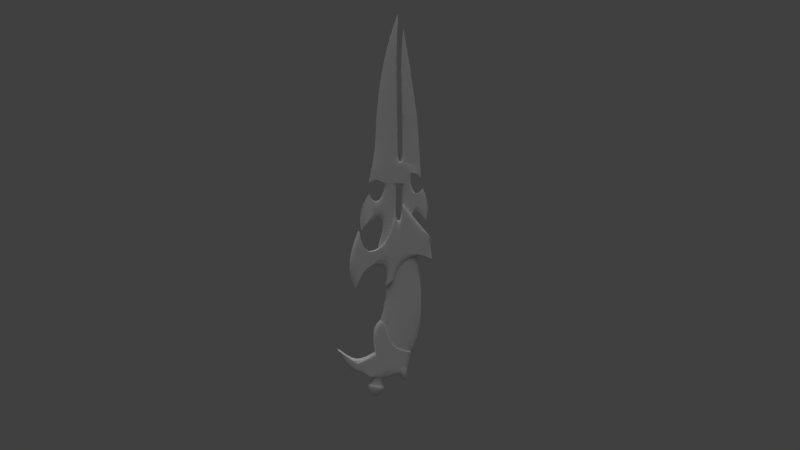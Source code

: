 # Source: WOLFBITE.blend  (saved by Blender 2.65.0; exported with 4.5.12 LTS)
import bpy
from mathutils import Matrix  # noqa: F401  (used for matrix-valued properties, if any)

bpy.ops.wm.read_factory_settings(use_empty=True)
scene = bpy.context.scene
scene.name = 'Scene'

# ---- collections
col_collection_1 = bpy.data.collections.new('Collection 1'); scene.collection.children.link(col_collection_1)

# ---- materials (node trees are filled in below, after node groups)
mat_material = bpy.data.materials.new('Material')
mat_material.alpha_threshold = 0.0
mat_material.use_transparent_shadow = False
mat_material.roughness = 0.5
mat_material.line_color = (0.0, 0.0, 0.0, 1.0)

# ---- material node trees

# ---- world
world_world = bpy.data.worlds.new('World'); scene.world = world_world
world_world.color = (0.05088, 0.05088, 0.05088)
world_world.use_sun_shadow = False
world_world.sun_shadow_jitter_overblur = 0.0
world_world.cycles.sampling_method = 'MANUAL'
world_world.cycles.sample_map_resolution = 256

# ---- cameras
cam_camera_001 = bpy.data.cameras.new('Camera.001')
cam_camera_001.clip_end = 100.0
cam_camera_001.lens = 35.0
cam_camera_001.sensor_width = 32.0
cam_camera_001.sensor_height = 18.0
cam_camera_001.dof.focus_distance = 0.0
cam_camera_001.dof.aperture_fstop = 128.0

# ---- lights
light_point = bpy.data.lights.new('Point', 'SUN')
light_point.transmission_factor = 0.0
light_point.angle = 1.571
light_point.energy = 1.0
light_point.shadow_buffer_clip_start = 0.5
light_point.shadow_soft_size = 1.0
light_point.shadow_cascade_max_distance = 1000.0
light_point.cycles.use_multiple_importance_sampling = False

# ---- meshes
me_cube_004 = bpy.data.meshes.new('Cube.004')
me_cube_004.from_pydata([(-1.514, 0.0, 0.4796), (-0.9501, 0.0, 0.8031), (0.3765, 0.0, 0.6158), (-1.698, 0.0, 0.1971), (0.3765, -12.09, 0.6158), (-1.227, -12.09, 0.08028), (-1.514, -12.09, 0.4796), (-1.227, 0.0, 0.08028), (-1.698, -12.09, 0.1971), (-0.9176, -12.09, 0.1428), (-1.426, -12.09, 0.5302), (-0.9176, 0.0, 0.1428), (-1.426, 0.0, 0.5302), (-1.426, -12.09, 0.2467), (-0.684, -12.09, 0.4218), (-1.188, -12.09, 0.6667), (-0.684, 0.0, 0.4218), (-1.188, 0.0, 0.6667), (-0.6292, -12.09, 0.4821), (0.5795, -12.09, 0.4728), (-0.9501, -12.09, 0.8031), (0.5795, 0.0, 0.4728), (-2.544, 0.0, 0.6117), (-2.544, -12.09, 0.6117), (-3.624, -12.09, 0.4411), (-3.624, 0.0, 0.4411), (-3.109, 0.0, 0.6942), (-3.109, -12.09, 0.6942), (-1.778, -12.09, 0.7728), (-1.778, 0.0, 0.7728), (-1.227, -12.09, 0.08028), (-0.9176, -12.09, 0.1428), (-0.684, -12.09, 0.4218), (0.5795, -12.09, 0.4728), (0.5795, 0.0, 0.4728), (-1.227, 0.0, 0.08028), (0.155, -12.09, 0.9072), (0.155, 0.0, 0.9072), (-0.04033, 0.0, 0.7333), (-0.04033, -12.09, 0.7333), (-1.049, 0.0, 0.7995), (-1.049, -10.65, 0.7995), (-1.679, -10.65, 0.7764), (-1.679, 0.0, 0.7764), (-1.76, 0.0, 0.882), (-1.76, -10.65, 0.882), (-1.129, -10.65, 0.9051), (-1.129, 0.0, 0.9051), (-0.8982, -14.55, 0.9135), (-0.8982, 0.0, 0.9135), (-1.991, -14.55, 0.8735), (-1.991, 0.0, 0.8735), (-1.762, 0.0, 1.027), (-1.762, -9.984, 1.027), (-1.355, -9.984, 1.041), (-1.355, 0.0, 1.041), (-0.8246, -2.381e-07, -0.8718), (0.8468, -2.381e-07, -0.8718), (-0.8246, -2.381e-07, -0.1642), (1.216, -2.381e-07, -0.1642), (-0.8246, -10.83, -0.8718), (0.8468, -10.83, -0.8718), (-0.8246, -10.83, -0.1642), (1.216, -10.83, -0.1642), (-0.8246, -2.381e-07, -0.7215), (0.9105, -2.381e-07, -0.7215), (-0.8246, -10.83, -0.7215), (0.9105, -10.83, -0.7215), (-1.302, -10.83, 0.1364), (-1.302, -2.381e-07, 0.1364), (1.028, -10.83, 0.2329), (1.028, -2.381e-07, 0.2329), (0.4598, -2.381e-07, 0.6126), (0.4598, -10.83, 0.6126), (-1.554, -10.83, 0.252), (-1.554, -2.381e-07, 0.252), (-1.17, -2.381e-07, 0.5189), (-1.17, -10.83, 0.5189), (0.3139, -2.381e-07, -0.7619), (0.04549, -2.381e-07, -1.386), (1.585, -2.381e-07, -0.9705), (1.585, -12.92, -0.9705), (0.04549, -12.92, -1.386), (-0.02218, -12.92, -1.013), (-0.06096, -12.92, -0.8068), (1.751, -2.381e-07, -0.6857), (1.751, -12.92, -0.6857), (0.6682, -12.92, -0.7506), (0.991, -12.92, -0.7472), (0.4295, -12.92, -0.8555), (-0.05372, -12.92, -1.172), (-0.2792, -12.92, -1.169), (-0.3403, -12.92, -1.213), (-0.9429, -12.92, -0.883), (-1.531, -12.92, -0.7772), (-2.209, -12.92, -0.7772), (-2.451, -12.92, -1.055), (-2.647, -12.92, -0.2822), (-2.201, -12.92, -0.5636), (-1.441, -12.92, -0.6254), (-0.8114, -12.92, -0.5588), (-0.9335, -12.92, -0.3495), (-0.4071, -12.92, -0.4351), (-0.1818, -12.92, -0.5921), (0.7518, -12.92, -0.7511), (-0.05372, -2.381e-07, -1.172), (-0.2792, -2.381e-07, -1.169), (-0.3403, -2.381e-07, -1.213), (0.7518, -2.381e-07, -0.7511), (-0.1818, -2.381e-07, -0.5921), (-0.4071, -2.381e-07, -0.4351), (-0.9335, -2.381e-07, -0.3495), (-0.8114, -2.381e-07, -0.5588), (-1.441, -2.381e-07, -0.6254), (-2.201, -2.381e-07, -0.5636), (-2.647, -2.381e-07, -0.2822), (-2.451, -2.381e-07, -1.055), (-2.209, -2.381e-07, -0.7772), (-1.531, -2.381e-07, -0.7772), (-0.9429, -2.381e-07, -0.883), (-0.05372, -12.92, -1.172), (0.04549, -2.381e-07, -1.386), (0.04549, -12.92, -1.386), (-0.3403, -12.92, -1.213), (-0.3403, -2.381e-07, -1.213), (1.007, -12.92, -0.913), (0.04957, -2.381e-07, -1.255), (0.04957, -12.92, -1.255), (0.04957, -12.92, -1.255), (1.751, -2.381e-07, -0.6857), (1.751, -12.92, -0.6857), (1.751, -2.381e-07, -0.6857), (1.751, -12.92, -0.6857), (-2.451, -12.92, -1.055), (-1.531, -12.92, -0.7772), (-2.209, -12.92, -0.7772), (-2.451, -2.381e-07, -1.055), (-2.647, -12.92, -0.2822), (-1.441, -12.92, -0.6254), (-2.201, -12.92, -0.5636), (-2.647, -2.381e-07, -0.2822), (-3.162, -12.92, -0.623), (-1.486, -12.92, -0.7013), (-2.205, -12.92, -0.6704), (-3.162, -2.381e-07, -0.623), (-0.9335, -12.92, -0.3495), (-0.4071, -12.92, -0.4351), (-0.4071, -2.381e-07, -0.4351), (-0.9335, -2.381e-07, -0.3495), (0.3067, -5.287, -0.7823), (-1.06, -5.287, -0.7823), (0.5343, -5.287, -1.761), (-1.06, -5.287, -1.761), (0.5343, -5.287, -1.632), (-1.06, -5.287, -1.632), (1.228, -2.381e-07, -1.574), (0.6, -5.287, -1.574), (-0.9823, -5.287, -1.574), (1.374, -0.7321, -1.503), (-2.198, -0.822, -1.369), (0.7669, -4.419, -1.503), (-1.06, -5.287, -1.503), (-2.296, -0.822, -1.036), (0.3067, -5.287, -1.022), (-1.06, -5.287, -1.022), (1.525, -0.7321, -1.359), (-2.426, -0.822, -1.181), (0.3067, -5.287, -1.181), (-1.06, -5.287, -1.181), (-1.764, -0.822, -1.761), (-1.872, -0.4736, -1.632), (-1.84, -2.381e-07, -1.494), (-2.041, -5.287, -1.109), (-1.872, -5.287, -1.181), (1.116, -0.7679, -1.698), (1.001, -4.419, -1.503), (1.536, -0.7321, -1.279), (-0.1918, -0.6513, -3.772), (-0.1918, -5.287, -0.7823), (-0.1918, -5.287, -1.761), (-0.298, -5.287, -1.632), (-0.3132, -5.287, -1.574), (-0.3081, -5.287, -1.503), (-0.3334, -5.287, -1.022), (-0.3385, -5.287, -1.181), (-1.06, -0.822, -3.21), (0.391, -0.7321, -3.21), (-0.3055, -5.287, -3.21), (-1.466, -5.287, -0.7823), (-1.466, -5.287, -1.761), (-1.466, -5.287, -1.683), (-1.294, -5.287, -1.406), (-1.294, -5.287, -1.222), (-1.06, -5.287, -2.485), (0.9032, -0.7321, -2.485), (-0.2355, -5.287, -2.485), (-1.466, -0.822, -2.485), (-1.06, -5.287, -2.147), (1.006, -0.7321, -2.147), (-0.2282, -5.287, -2.147), (-1.466, -0.822, -2.147), (-1.669, -2.458, -1.761), (-1.669, -2.458, -1.659), (-1.512, -5.287, -1.402), (-1.601, -5.287, -1.202), (-1.06, -5.287, -1.852), (0.3067, -5.287, -1.852), (1.091, -0.7321, -1.852), (-0.2224, -5.287, -1.896), (-1.466, -5.287, -1.852), (-1.669, -0.822, -1.852), (0.05742, -5.287, -0.7823), (0.05742, -5.287, -1.761), (-0.003272, -5.287, -1.632), (0.04225, -5.287, -1.574), (0.03719, -5.287, -1.503), (0.03213, -5.287, -1.022), (0.03213, -5.287, -1.181), (-0.02125, -5.287, -3.21), (0.05742, -5.287, -2.485), (0.05742, -5.287, -2.147), (0.05742, -5.287, -1.898), (0.1144, -2.381e-07, -3.585), (0.7011, -0.7321, -2.847), (0.01565, -5.287, -2.847), (1.427, -0.7679, -1.172), (0.8595, -5.287, -1.33), (0.5639, -5.287, -1.25), (0.5639, -5.287, -1.024), (0.3067, -2.381e-07, -1.022), (0.5639, -2.381e-07, -1.024), (0.5639, -2.381e-07, -1.25), (0.8595, -2.381e-07, -1.33), (1.427, -2.381e-07, -1.172), (1.536, -2.381e-07, -1.279), (0.391, -2.381e-07, -3.21), (0.7011, -2.381e-07, -2.847), (0.05742, -2.381e-07, -2.485), (0.01565, -2.381e-07, -2.847), (-0.02125, -2.381e-07, -3.21), (0.9032, -2.381e-07, -2.485), (0.1144, -2.381e-07, -3.585), (-0.1918, -2.381e-07, -3.772), (-0.3055, -2.381e-07, -3.21), (0.05742, -2.381e-07, -2.147), (0.05742, -2.381e-07, -1.898), (-0.2224, -2.381e-07, -1.896), (-0.1918, -2.381e-07, -0.7823), (0.05742, -2.381e-07, -0.7823), (0.3067, -2.381e-07, -0.7823), (-1.06, -2.381e-07, -3.21), (-1.06, -2.381e-07, -1.022), (-1.466, -2.381e-07, -0.7823), (-2.041, -2.381e-07, -1.109), (-1.669, -2.381e-07, -1.186), (-1.764, -2.381e-07, -1.761), (-1.669, -2.381e-07, -1.852), (-1.466, -2.381e-07, -2.147), (-1.466, -2.381e-07, -2.485), (-0.2282, -2.381e-07, -2.147), (1.006, -2.381e-07, -2.147), (1.091, -2.381e-07, -1.852), (1.116, -2.381e-07, -1.697), (-1.294, -2.381e-07, -1.222), (-1.294, -2.381e-07, -1.406), (-1.669, -2.381e-07, -1.402), (-1.84, -2.381e-07, -1.494), (-1.466, -2.381e-07, -1.683), (-1.669, -2.381e-07, -1.659), (-1.872, -2.381e-07, -1.632), (-0.2355, -2.381e-07, -2.485), (-1.06, -2.381e-07, -1.181), (-1.06, -2.381e-07, -1.503), (-1.06, -2.381e-07, -1.632), (-1.06, -2.381e-07, -0.7823), (1.525, -2.381e-07, -1.359), (0.5343, -2.381e-07, -1.761), (-2.296, -2.381e-07, -1.036), (-2.198, -2.381e-07, -1.369), (-2.426, -2.381e-07, -1.181), (1.374, -2.381e-07, -1.503), (-0.9823, -2.381e-07, -1.574), (0.6, -2.381e-07, -1.574), (0.7669, -2.381e-07, -1.503), (1.228, -2.381e-07, -1.574), (0.5343, -2.381e-07, -1.632), (0.03719, -2.381e-07, -1.503), (0.03213, -2.381e-07, -1.181), (0.03213, -2.381e-07, -1.022), (0.04225, -2.381e-07, -1.574), (-0.003272, -2.381e-07, -1.632), (-0.3334, -2.381e-07, -1.022), (-0.298, -2.381e-07, -1.632), (-0.3081, -2.381e-07, -1.503), (-0.3385, -2.381e-07, -1.181), (-0.3132, -2.381e-07, -1.574), (-0.1918, -0.822, -3.772), (-0.1918, -2.381e-07, -3.772), (0.1144, -0.7321, -3.585), (0.1144, -2.381e-07, -3.585), (-1.84, -2.381e-07, -1.511), (-2.041, -3.862, -1.109), (-1.872, -5.287, -1.181), (-2.041, -2.381e-07, -1.109), (-1.84, -2.381e-07, -1.511), (-2.198, -0.822, -1.369), (-2.296, -2.381e-07, -1.036), (-2.426, -2.381e-07, -1.181), (-2.296, -2.381e-07, -1.036), (-2.198, -2.381e-07, -1.369), (-1.06, -5.287, -1.806), (0.4205, -5.287, -1.806), (1.103, -0.7321, -1.775), (-0.2071, -5.287, -1.829), (-1.466, -5.287, -1.806), (-1.669, -2.458, -1.806), (0.05742, -5.287, -1.83), (1.103, -2.381e-07, -1.775), (0.8846, -3.073, -1.77), (0.699, -3.073, -1.852), (0.8846, -2.381e-07, -1.77), (0.762, -3.073, -1.791), (-1.06, -5.287, -1.761), (0.5343, -5.287, -1.761), (1.116, -0.7321, -1.698), (-0.1918, -5.287, -1.761), (-1.466, -5.287, -1.761), (-1.669, -2.458, -1.761), (0.05742, -5.287, -1.761), (1.116, -2.381e-07, -1.697), (0.8846, -3.073, -1.77), (0.5343, -5.287, -1.632), (-1.06, -5.287, -1.632), (-1.872, -0.822, -1.632), (-0.298, -5.287, -1.632), (-1.466, -5.287, -1.683), (-1.669, -2.458, -1.659), (-0.003272, -5.287, -1.632), (-1.872, -2.381e-07, -1.632), (0.5343, -2.381e-07, -1.632), (0.8727, -4.419, -1.503), (1.041, -2.381e-07, -1.503), (1.228, -2.381e-07, -1.574), (1.228, -2.381e-07, -1.574), (1.427, -0.7321, -1.172), (1.427, -2.381e-07, -1.172)], [(280, 341)], [(0, 3, 8, 6), (7, 11, 9, 5), (12, 0, 6, 10), (10, 6, 8, 13), (11, 16, 14, 9), (17, 12, 10, 15), (15, 10, 13, 18), (16, 21, 19, 14), (1, 17, 15, 20), (20, 15, 18, 4), (0, 6, 23, 22), (24, 25, 26, 27), (27, 26, 29, 28), (22, 23, 24, 25), (23, 24, 27), (23, 27, 28), (15, 20, 28), (10, 23, 28, 15), (6, 10, 23), (5, 30, 35, 7), (30, 8, 3, 35), (4, 33, 34, 2), (33, 19, 21, 34), (9, 31, 30, 5), (31, 13, 8, 30), (14, 32, 31, 9), (32, 18, 13, 31), (19, 33, 32, 14), (33, 4, 18, 32), (4, 2, 37, 36), (36, 37, 38, 39), (1, 20, 39, 38), (4, 39, 20), (4, 36, 39), (20, 1, 40, 41), (28, 20, 41, 42), (29, 28, 42, 43), (43, 42, 45, 44), (42, 41, 46, 45), (41, 40, 47, 46), (46, 47, 49, 48), (45, 46, 48, 50), (44, 45, 50, 51), (51, 50, 53, 52), (50, 48, 54, 53), (48, 49, 55, 54), (54, 55, 52, 53), (60, 56, 57, 61), (64, 56, 60, 66), (66, 62, 58, 64), (63, 67, 65, 59), (67, 61, 57, 65), (62, 66, 67, 63), (66, 60, 61, 67), (62, 63, 70, 68), (68, 70, 73, 74), (75, 74, 77, 76), (72, 76, 77, 73), (73, 77, 74), (68, 74, 75), (68, 75, 69), (58, 68, 69), (58, 62, 68), (59, 71, 70, 63), (71, 72, 73, 70), (84, 89, 88, 87), (84, 100, 103), (99, 100, 84, 93), (84, 91, 93), (84, 90, 91), (84, 103, 104, 87), (91, 90, 105, 106), (91, 106, 107, 92), (104, 103, 109, 108), (102, 101, 111, 110), (100, 99, 113, 112), (99, 98, 114, 113), (98, 97, 115, 114), (96, 95, 117, 116), (95, 94, 118, 117), (94, 93, 119, 118), (86, 104, 108, 85), (87, 104, 88), (86, 88, 104), (90, 120, 84), (120, 89, 84), (79, 121, 122, 82), (121, 80, 81, 122), (92, 123, 91), (123, 93, 91), (93, 123, 124, 119), (123, 92, 107, 124), (82, 127, 126, 79), (127, 90, 105, 126), (89, 125, 88), (125, 81, 88), (120, 128, 125, 89), (128, 122, 81, 125), (90, 127, 128, 120), (127, 82, 122, 128), (85, 129, 130, 86), (86, 130, 88), (129, 131, 132, 130), (131, 80, 81, 132), (130, 132, 88), (132, 81, 88), (96, 133, 135, 95), (95, 135, 134, 94), (94, 134, 93), (133, 96, 116, 136), (137, 97, 98, 139), (139, 98, 99, 138), (138, 99, 93), (97, 137, 140, 115), (133, 141, 143, 135), (141, 137, 139, 143), (135, 143, 142, 134), (143, 139, 138, 142), (134, 142, 93), (142, 138, 93), (137, 141, 144, 140), (141, 133, 136, 144), (100, 145, 146, 103), (145, 101, 102, 146), (103, 146, 147, 109), (146, 102, 110, 147), (101, 145, 148, 111), (145, 100, 112, 148), (154, 180, 181, 157), (157, 181, 182, 161), (164, 183, 178, 150), (168, 184, 183, 164), (161, 182, 184, 168), (191, 161, 168, 192), (193, 185, 187, 195), (197, 193, 195, 199), (200, 196, 193, 197), (171, 203, 204, 173), (203, 191, 192, 204), (205, 197, 199, 208), (209, 200, 197, 205), (200, 209, 210), (213, 153, 156, 214), (214, 156, 160, 215), (183, 216, 211, 178), (149, 211, 216, 163), (217, 167, 163, 216), (215, 160, 167, 217), (185, 193, 196), (158, 226, 175), (165, 176, 226), (158, 165, 226), (163, 167, 227, 228), (150, 188, 164), (172, 173, 204), (160, 227, 167), (160, 226, 227), (163, 228, 230, 229), (228, 227, 231, 230), (227, 226, 232, 231), (226, 225, 233, 232), (186, 223, 236, 235), (224, 218, 239, 238), (223, 194, 240, 236), (187, 177, 242, 243), (218, 222, 241, 239), (220, 221, 245, 244), (219, 220, 244, 237), (221, 208, 246, 245), (178, 211, 248, 247), (211, 149, 249, 248), (164, 188, 252, 251), (172, 204, 254, 253), (210, 169, 255, 256), (200, 210, 256, 257), (185, 196, 258, 250), (208, 199, 259, 246), (207, 198, 260, 261), (204, 192, 263, 254), (191, 203, 265, 264), (203, 171, 266, 265), (202, 190, 267, 268), (170, 202, 268, 269), (196, 200, 257, 258), (199, 195, 270, 259), (198, 194, 240, 260), (195, 187, 243, 270), (192, 168, 271, 263), (161, 191, 264, 272), (190, 154, 273, 267), (188, 150, 274, 252), (150, 178, 247, 274), (176, 165, 275, 234), (168, 164, 251, 271), (159, 166, 279, 278), (166, 162, 277, 279), (165, 158, 280, 275), (149, 163, 229, 249), (157, 161, 272, 281), (160, 156, 282, 283), (154, 157, 281, 273), (156, 153, 285, 282), (198, 207, 221, 220), (215, 217, 287, 286), (217, 216, 288, 287), (214, 215, 286, 289), (213, 214, 289, 290), (216, 183, 291, 288), (180, 213, 290, 292), (184, 182, 293, 294), (183, 184, 294, 291), (182, 181, 295, 293), (181, 180, 292, 295), (185, 296, 187), (296, 177, 187), (177, 296, 297, 242), (296, 185, 250, 297), (186, 298, 218), (298, 222, 218), (222, 298, 299, 241), (298, 186, 235, 299), (302, 173, 172, 301), (300, 171, 173, 302), (301, 172, 253, 303), (171, 300, 304, 266), (166, 307, 306, 162), (307, 302, 301, 306), (159, 305, 307, 166), (305, 300, 302, 307), (162, 306, 308, 277), (306, 301, 303, 308), (300, 305, 309, 304), (305, 159, 278, 309), (310, 205, 208, 313), (314, 209, 205, 310), (209, 314, 315, 210), (221, 316, 313, 208), (206, 311, 316, 221), (210, 315, 169), (312, 207, 261, 317), (151, 318, 320, 276), (318, 174, 262, 320), (207, 319, 221), (319, 206, 221), (206, 319, 321, 311), (319, 207, 312, 321), (152, 322, 325, 179), (322, 310, 313, 325), (189, 326, 322, 152), (326, 314, 310, 322), (314, 326, 327, 315), (326, 189, 201, 327), (316, 328, 325, 313), (328, 212, 179, 325), (311, 323, 328, 316), (323, 151, 212, 328), (315, 327, 169), (327, 201, 169), (174, 324, 329, 262), (324, 312, 317, 329), (321, 330, 323, 311), (330, 318, 151, 323), (312, 324, 330, 321), (324, 174, 318, 330), (179, 334, 332, 152), (334, 180, 154, 332), (152, 332, 335, 189), (332, 154, 190, 335), (201, 336, 333, 169), (336, 202, 170, 333), (189, 335, 336, 201), (335, 190, 202, 336), (212, 337, 334, 179), (337, 213, 180, 334), (151, 331, 337, 212), (331, 153, 213, 337), (169, 333, 338, 255), (333, 170, 269, 338), (153, 331, 339, 285), (331, 151, 276, 339), (160, 340, 226), (340, 175, 226), (155, 175, 341, 284), (160, 283, 341, 175), (155, 342, 175), (342, 158, 175), (158, 342, 343, 280), (342, 155, 284, 343), (176, 344, 226), (344, 225, 226), (225, 344, 345, 233), (344, 176, 234, 345), (194, 198, 220, 219), (186, 218, 219, 194), (219, 237, 238, 224)])
me_cube_004.polygons.foreach_set('use_smooth', [0, 0, 0, 0, 0, 0, 0, 0, 0, 0, 0, 0, 0, 0, 0, 0, 0, 0, 0, 0, 0, 0, 0, 0, 0, 0, 0, 0, 0, 0, 0, 0, 0, 0, 0, 0, 0, 0, 0, 0, 0, 0, 0, 0, 0, 0, 0, 0, 0, 0, 0, 0, 0, 0, 0, 0, 0, 0, 0, 0, 0, 0, 0, 0, 0, 0, 0, 0, 0, 0, 0, 0, 0, 0, 0, 0, 0, 0, 0, 0, 0, 0, 0, 0, 0, 0, 0, 0, 1, 1, 0, 0, 0, 0, 0, 0, 0, 0, 0, 0, 0, 0, 0, 0, 0, 0, 1, 1, 1, 0, 1, 1, 1, 0, 1, 1, 1, 1, 1, 1, 0, 0, 0, 0, 0, 0, 0, 0, 0, 0, 0, 0, 0, 0, 0, 0, 0, 0, 0, 0, 0, 0, 0, 0, 0, 0, 0, 0, 0, 0, 0, 0, 0, 0, 0, 0, 0, 0, 0, 0, 0, 0, 0, 0, 0, 0, 0, 0, 0, 0, 0, 0, 0, 0, 0, 0, 0, 0, 0, 0, 0, 0, 0, 0, 0, 0, 0, 0, 0, 0, 0, 0, 0, 0, 0, 0, 0, 0, 0, 0, 0, 0, 0, 0, 0, 0, 0, 0, 0, 0, 0, 0, 0, 0, 0, 0, 0, 0, 0, 0, 0, 0, 0, 0, 0, 0, 0, 0, 0, 0, 0, 0, 0, 0, 0, 0, 0, 0, 0, 0, 0, 0, 0, 0, 0, 0, 0, 0, 0, 0, 0, 0, 0, 0, 0, 0, 0, 0, 0, 0, 0, 0, 0, 0, 0, 0, 0, 0, 0, 0, 0, 0, 0, 0, 0, 0, 0, 0, 0, 0, 0, 0, 0, 0, 0, 0, 0, 0, 0, 0, 0, 0, 0, 0, 0])
_uv = me_cube_004.uv_layers.new(name='UVTex')
_uv.uv.foreach_set('vector', [0.5187, 0.1239, 0.512, 0.171, 0.512, 0.171, 0.5187, 0.1239, 0.5292, 0.1904, 0.5405, 0.18, 0.5405, 0.18, 0.5292, 0.1904, 0.5219, 0.1154, 0.5187, 0.1239, 0.5187, 0.1239, 0.5219, 0.1154, 0.5219, 0.1154, 0.5187, 0.1239, 0.512, 0.171, 0.5219, 0.1627, 0.5405, 0.18, 0.549, 0.1335, 0.549, 0.1335, 0.5405, 0.18, 0.5306, 0.09268, 0.5219, 0.1154, 0.5219, 0.1154, 0.5306, 0.09268, 0.5306, 0.09268, 0.5219, 0.1154, 0.5219, 0.1627, 0.551, 0.1235, 0.549, 0.1335, 0.5952, 0.125, 0.5952, 0.125, 0.549, 0.1335, 0.5393, 0.06993, 0.5306, 0.09268, 0.5306, 0.09268, 0.5393, 0.06993, 0.5393, 0.06993, 0.5306, 0.09268, 0.551, 0.1235, 0.5878, 0.1012, 0.5187, 0.1239, 0.5187, 0.1239, 0.4811, 0.1019, 0.4811, 0.1019, 0.4416, 0.1303, 0.4416, 0.1303, 0.4605, 0.08809, 0.4605, 0.08809, 0.4605, 0.08809, 0.4605, 0.08809, 0.5091, 0.07499, 0.5091, 0.07499, 0.4811, 0.1019, 0.4811, 0.1019, 0.4416, 0.1303, 0.4416, 0.1303, 0.4811, 0.1019, 0.4416, 0.1303, 0.4605, 0.08809, 0.4811, 0.1019, 0.4605, 0.08809, 0.5091, 0.07499, 0.5306, 0.09268, 0.5393, 0.06993, 0.5091, 0.07499, 0.5219, 0.1154, 0.4811, 0.1019, 0.5091, 0.07499, 0.5306, 0.09268, 0.5187, 0.1239, 0.5219, 0.1154, 0.4811, 0.1019, 0.5292, 0.1904, 0.5292, 0.1904, 0.5292, 0.1904, 0.5292, 0.1904, 0.5292, 0.1904, 0.512, 0.171, 0.512, 0.171, 0.5292, 0.1904, 0.5878, 0.1012, 0.5952, 0.125, 0.5952, 0.125, 0.5878, 0.1012, 0.5952, 0.125, 0.5952, 0.125, 0.5952, 0.125, 0.5952, 0.125, 0.5405, 0.18, 0.5405, 0.18, 0.5292, 0.1904, 0.5292, 0.1904, 0.5405, 0.18, 0.5219, 0.1627, 0.512, 0.171, 0.5292, 0.1904, 0.549, 0.1335, 0.549, 0.1335, 0.5405, 0.18, 0.5405, 0.18, 0.549, 0.1335, 0.551, 0.1235, 0.5219, 0.1627, 0.5405, 0.18, 0.5952, 0.125, 0.5952, 0.125, 0.549, 0.1335, 0.549, 0.1335, 0.5952, 0.125, 0.5878, 0.1012, 0.551, 0.1235, 0.549, 0.1335, 0.5878, 0.1012, 0.5878, 0.1012, 0.5797, 0.05258, 0.5797, 0.05258, 0.5797, 0.05258, 0.5797, 0.05258, 0.5725, 0.08158, 0.5725, 0.08158, 0.5393, 0.06993, 0.5393, 0.06993, 0.5725, 0.08158, 0.5725, 0.08158, 0.5878, 0.1012, 0.5725, 0.08158, 0.5393, 0.06993, 0.5878, 0.1012, 0.5797, 0.05258, 0.5725, 0.08158, 0.5393, 0.06993, 0.5393, 0.06993, 0.5357, 0.07053, 0.5357, 0.07053, 0.5091, 0.07499, 0.5393, 0.06993, 0.5357, 0.07053, 0.5127, 0.07439, 0.5091, 0.07499, 0.5091, 0.07499, 0.5127, 0.07439, 0.5127, 0.07439, 0.5127, 0.07439, 0.5127, 0.07439, 0.5097, 0.05679, 0.5097, 0.05679, 0.5127, 0.07439, 0.5357, 0.07053, 0.5328, 0.05294, 0.5097, 0.05679, 0.5357, 0.07053, 0.5357, 0.07053, 0.5328, 0.05294, 0.5328, 0.05294, 0.5328, 0.05294, 0.5328, 0.05294, 0.5412, 0.05153, 0.5412, 0.05153, 0.5097, 0.05679, 0.5328, 0.05294, 0.5412, 0.05153, 0.5013, 0.0582, 0.5097, 0.05679, 0.5097, 0.05679, 0.5013, 0.0582, 0.5013, 0.0582, 0.5013, 0.0582, 0.5013, 0.0582, 0.5096, 0.03269, 0.5096, 0.03269, 0.5013, 0.0582, 0.5412, 0.05153, 0.5245, 0.0302, 0.5096, 0.03269, 0.5412, 0.05153, 0.5412, 0.05153, 0.5245, 0.0302, 0.5245, 0.0302, 0.5245, 0.0302, 0.5245, 0.0302, 0.5096, 0.03269, 0.5096, 0.03269, 0.5439, 0.3492, 0.5439, 0.3492, 0.6049, 0.3492, 0.6049, 0.3492, 0.5439, 0.3241, 0.5439, 0.3492, 0.5439, 0.3492, 0.5439, 0.3241, 0.5439, 0.3241, 0.5439, 0.2312, 0.5439, 0.2312, 0.5439, 0.3241, 0.6184, 0.2312, 0.6073, 0.3241, 0.6073, 0.3241, 0.6184, 0.2312, 0.6073, 0.3241, 0.6049, 0.3492, 0.6049, 0.3492, 0.6073, 0.3241, 0.5439, 0.2312, 0.5439, 0.3241, 0.6073, 0.3241, 0.6184, 0.2312, 0.5439, 0.3241, 0.5439, 0.3492, 0.6049, 0.3492, 0.6073, 0.3241, 0.5439, 0.2312, 0.6184, 0.2312, 0.6115, 0.165, 0.5264, 0.1811, 0.5264, 0.1811, 0.6115, 0.165, 0.5908, 0.1017, 0.5173, 0.1618, 0.5173, 0.1618, 0.5173, 0.1618, 0.5313, 0.1173, 0.5313, 0.1173, 0.5908, 0.1017, 0.5313, 0.1173, 0.5313, 0.1173, 0.5908, 0.1017, 0.5908, 0.1017, 0.5313, 0.1173, 0.5173, 0.1618, 0.5264, 0.1811, 0.5173, 0.1618, 0.5173, 0.1618, 0.5264, 0.1811, 0.5173, 0.1618, 0.5264, 0.1811, 0.5439, 0.2312, 0.5264, 0.1811, 0.5264, 0.1811, 0.5439, 0.2312, 0.5439, 0.2312, 0.5264, 0.1811, 0.6184, 0.2312, 0.6115, 0.165, 0.6115, 0.165, 0.6184, 0.2312, 0.6115, 0.165, 0.5908, 0.1017, 0.5908, 0.1017, 0.6115, 0.165, 0.5718, 0.3383, 0.5897, 0.3465, 0.6102, 0.3284, 0.5984, 0.329, 0.5718, 0.3383, 0.5444, 0.297, 0.5674, 0.3025, 0.5214, 0.3081, 0.5444, 0.297, 0.5718, 0.3383, 0.5396, 0.351, 0.5718, 0.3383, 0.5638, 0.3988, 0.5396, 0.351, 0.5718, 0.3383, 0.572, 0.3992, 0.5638, 0.3988, 0.5718, 0.3383, 0.5674, 0.3025, 0.6015, 0.3291, 0.5984, 0.329, 0.5638, 0.3988, 0.572, 0.3992, 0.572, 0.3992, 0.5638, 0.3988, 0.5638, 0.3988, 0.5638, 0.3988, 0.5616, 0.4061, 0.5616, 0.4061, 0.6015, 0.3291, 0.5674, 0.3025, 0.5674, 0.3025, 0.6015, 0.3291, 0.5591, 0.2764, 0.5399, 0.2621, 0.5399, 0.2621, 0.5591, 0.2764, 0.5444, 0.297, 0.5214, 0.3081, 0.5214, 0.3081, 0.5444, 0.297, 0.5214, 0.3081, 0.4936, 0.2978, 0.4936, 0.2978, 0.5214, 0.3081, 0.4936, 0.2978, 0.4773, 0.2509, 0.4773, 0.2509, 0.4936, 0.2978, 0.4845, 0.3797, 0.4933, 0.3334, 0.4933, 0.3334, 0.4845, 0.3797, 0.4933, 0.3334, 0.5181, 0.3334, 0.5181, 0.3334, 0.4933, 0.3334, 0.5181, 0.3334, 0.5396, 0.351, 0.5396, 0.351, 0.5181, 0.3334, 0.638, 0.3182, 0.6015, 0.3291, 0.6015, 0.3291, 0.638, 0.3182, 0.5984, 0.329, 0.6015, 0.3291, 0.6102, 0.3284, 0.638, 0.3182, 0.6102, 0.3284, 0.6015, 0.3291, 0.572, 0.3992, 0.572, 0.3992, 0.5718, 0.3383, 0.572, 0.3992, 0.5897, 0.3465, 0.5718, 0.3383, 0.5757, 0.4349, 0.5757, 0.4349, 0.5757, 0.4349, 0.5757, 0.4349, 0.5757, 0.4349, 0.6319, 0.3656, 0.6319, 0.3656, 0.5757, 0.4349, 0.5616, 0.4061, 0.5616, 0.4061, 0.5638, 0.3988, 0.5616, 0.4061, 0.5396, 0.351, 0.5638, 0.3988, 0.5396, 0.351, 0.5616, 0.4061, 0.5616, 0.4061, 0.5396, 0.351, 0.5616, 0.4061, 0.5616, 0.4061, 0.5616, 0.4061, 0.5616, 0.4061, 0.5757, 0.4349, 0.5758, 0.4131, 0.5758, 0.4131, 0.5757, 0.4349, 0.5758, 0.4131, 0.572, 0.3992, 0.572, 0.3992, 0.5758, 0.4131, 0.5897, 0.3465, 0.6108, 0.356, 0.6102, 0.3284, 0.6108, 0.356, 0.6319, 0.3656, 0.6102, 0.3284, 0.572, 0.3992, 0.5758, 0.4131, 0.6108, 0.356, 0.5897, 0.3465, 0.5758, 0.4131, 0.5757, 0.4349, 0.6319, 0.3656, 0.6108, 0.356, 0.572, 0.3992, 0.5758, 0.4131, 0.5758, 0.4131, 0.572, 0.3992, 0.5758, 0.4131, 0.5757, 0.4349, 0.5757, 0.4349, 0.5758, 0.4131, 0.638, 0.3182, 0.638, 0.3182, 0.638, 0.3182, 0.638, 0.3182, 0.638, 0.3182, 0.638, 0.3182, 0.6102, 0.3284, 0.638, 0.3182, 0.638, 0.3182, 0.638, 0.3182, 0.638, 0.3182, 0.638, 0.3182, 0.6319, 0.3656, 0.6319, 0.3656, 0.638, 0.3182, 0.638, 0.3182, 0.638, 0.3182, 0.6102, 0.3284, 0.638, 0.3182, 0.6319, 0.3656, 0.6102, 0.3284, 0.4845, 0.3797, 0.4845, 0.3797, 0.4933, 0.3334, 0.4933, 0.3334, 0.4933, 0.3334, 0.4933, 0.3334, 0.5181, 0.3334, 0.5181, 0.3334, 0.5181, 0.3334, 0.5181, 0.3334, 0.5396, 0.351, 0.4845, 0.3797, 0.4845, 0.3797, 0.4845, 0.3797, 0.4845, 0.3797, 0.4773, 0.2509, 0.4773, 0.2509, 0.4936, 0.2978, 0.4936, 0.2978, 0.4936, 0.2978, 0.4936, 0.2978, 0.5214, 0.3081, 0.5214, 0.3081, 0.5214, 0.3081, 0.5214, 0.3081, 0.5396, 0.351, 0.4773, 0.2509, 0.4773, 0.2509, 0.4773, 0.2509, 0.4773, 0.2509, 0.4845, 0.3797, 0.4585, 0.3077, 0.4935, 0.3156, 0.4933, 0.3334, 0.4585, 0.3077, 0.4773, 0.2509, 0.4936, 0.2978, 0.4935, 0.3156, 0.4933, 0.3334, 0.4935, 0.3156, 0.5197, 0.3208, 0.5181, 0.3334, 0.4935, 0.3156, 0.4936, 0.2978, 0.5214, 0.3081, 0.5197, 0.3208, 0.5181, 0.3334, 0.5197, 0.3208, 0.5396, 0.351, 0.5197, 0.3208, 0.5214, 0.3081, 0.5396, 0.351, 0.4773, 0.2509, 0.4585, 0.3077, 0.4585, 0.3077, 0.4773, 0.2509, 0.4585, 0.3077, 0.4845, 0.3797, 0.4845, 0.3797, 0.4585, 0.3077, 0.5444, 0.297, 0.5399, 0.2621, 0.5591, 0.2764, 0.5674, 0.3025, 0.5399, 0.2621, 0.5399, 0.2621, 0.5591, 0.2764, 0.5591, 0.2764, 0.5674, 0.3025, 0.5591, 0.2764, 0.5591, 0.2764, 0.5674, 0.3025, 0.5591, 0.2764, 0.5591, 0.2764, 0.5591, 0.2764, 0.5591, 0.2764, 0.5399, 0.2621, 0.5399, 0.2621, 0.5399, 0.2621, 0.5399, 0.2621, 0.5399, 0.2621, 0.5444, 0.297, 0.5444, 0.297, 0.5399, 0.2621, 0.5353, 0.4759, 0.5631, 0.4759, 0.5626, 0.4663, 0.5381, 0.4663, 0.5381, 0.4663, 0.5626, 0.4663, 0.5628, 0.4544, 0.5353, 0.4544, 0.5353, 0.3743, 0.5618, 0.3743, 0.567, 0.3343, 0.5353, 0.3343, 0.5353, 0.4007, 0.5616, 0.4007, 0.5618, 0.3743, 0.5353, 0.3743, 0.5353, 0.4544, 0.5628, 0.4544, 0.5616, 0.4007, 0.5353, 0.4007, 0.5268, 0.4382, 0.5353, 0.4544, 0.5353, 0.4007, 0.5268, 0.4075, 0.5353, 0.6182, 0.5353, 0.7389, 0.5628, 0.7389, 0.5654, 0.6182, 0.5353, 0.5618, 0.5353, 0.6182, 0.5654, 0.6182, 0.5657, 0.5618, 0.5205, 0.5618, 0.5205, 0.6182, 0.5353, 0.6182, 0.5353, 0.5618, 0.5068, 0.4528, 0.5188, 0.4376, 0.5155, 0.4042, 0.5056, 0.4007, 0.5188, 0.4376, 0.5268, 0.4382, 0.5268, 0.4075, 0.5155, 0.4042, 0.5353, 0.5125, 0.5353, 0.5618, 0.5657, 0.5618, 0.5659, 0.52, 0.5205, 0.5125, 0.5205, 0.5618, 0.5353, 0.5618, 0.5353, 0.5125, 0.5205, 0.5618, 0.5205, 0.5125, 0.513, 0.5125, 0.5739, 0.4759, 0.5935, 0.4759, 0.5959, 0.4663, 0.5756, 0.4663, 0.5756, 0.4663, 0.5959, 0.4663, 0.602, 0.4544, 0.5754, 0.4544, 0.5618, 0.3743, 0.5752, 0.3743, 0.5761, 0.3343, 0.567, 0.3343, 0.5852, 0.3343, 0.5761, 0.3343, 0.5752, 0.3743, 0.5852, 0.3743, 0.5752, 0.4007, 0.5852, 0.4007, 0.5852, 0.3743, 0.5752, 0.3743, 0.5754, 0.4544, 0.602, 0.4544, 0.5852, 0.4007, 0.5752, 0.4007, 0.5353, 0.7389, 0.5353, 0.6182, 0.5205, 0.6182, 0.6242, 0.4544, 0.6054, 0.4256, 0.6106, 0.4544, 0.6297, 0.4304, 0.6301, 0.4171, 0.6054, 0.4256, 0.6242, 0.4544, 0.6297, 0.4304, 0.6054, 0.4256, 0.5852, 0.3743, 0.5852, 0.4007, 0.5946, 0.4123, 0.5946, 0.3746, 0.5353, 0.3343, 0.5205, 0.3343, 0.5353, 0.3743, 0.4995, 0.3888, 0.5056, 0.4007, 0.5155, 0.4042, 0.602, 0.4544, 0.5946, 0.4123, 0.5852, 0.4007, 0.602, 0.4544, 0.6054, 0.4256, 0.5946, 0.4123, 0.5852, 0.3743, 0.5946, 0.3746, 0.5946, 0.3746, 0.5852, 0.3743, 0.5946, 0.3746, 0.5946, 0.4123, 0.5946, 0.4123, 0.5946, 0.3746, 0.5946, 0.4123, 0.6054, 0.4256, 0.6054, 0.4256, 0.5946, 0.4123, 0.6054, 0.4256, 0.6261, 0.3992, 0.6261, 0.3992, 0.6054, 0.4256, 0.5883, 0.7389, 0.5996, 0.6786, 0.5996, 0.6786, 0.5883, 0.7389, 0.5746, 0.6786, 0.5732, 0.7389, 0.5732, 0.7389, 0.5746, 0.6786, 0.5996, 0.6786, 0.607, 0.6182, 0.607, 0.6182, 0.5996, 0.6786, 0.5628, 0.7389, 0.567, 0.8326, 0.567, 0.8326, 0.5628, 0.7389, 0.5732, 0.7389, 0.5782, 0.8015, 0.5782, 0.8015, 0.5732, 0.7389, 0.5761, 0.5618, 0.5761, 0.5203, 0.5761, 0.5203, 0.5761, 0.5618, 0.5761, 0.6182, 0.5761, 0.5618, 0.5761, 0.5618, 0.5761, 0.6182, 0.5761, 0.5203, 0.5659, 0.52, 0.5659, 0.52, 0.5761, 0.5203, 0.567, 0.3343, 0.5761, 0.3343, 0.5761, 0.3343, 0.567, 0.3343, 0.5761, 0.3343, 0.5852, 0.3343, 0.5852, 0.3343, 0.5761, 0.3343, 0.5353, 0.3743, 0.5205, 0.3343, 0.5205, 0.3343, 0.5353, 0.3743, 0.4995, 0.3888, 0.5155, 0.4042, 0.513, 0.4016, 0.4995, 0.3888, 0.513, 0.5125, 0.5096, 0.4975, 0.5096, 0.4975, 0.513, 0.5125, 0.5205, 0.5618, 0.513, 0.5125, 0.513, 0.5125, 0.5205, 0.5618, 0.5353, 0.7389, 0.5205, 0.6182, 0.5205, 0.6182, 0.5353, 0.7389, 0.5659, 0.52, 0.5657, 0.5618, 0.5657, 0.5618, 0.5659, 0.52, 0.6139, 0.5125, 0.6108, 0.5618, 0.6108, 0.5618, 0.6139, 0.5125, 0.5155, 0.4042, 0.5268, 0.4075, 0.5268, 0.4075, 0.513, 0.4016, 0.5268, 0.4382, 0.5188, 0.4376, 0.513, 0.4376, 0.5268, 0.4382, 0.5188, 0.4376, 0.5068, 0.4528, 0.5068, 0.4528, 0.513, 0.4376, 0.513, 0.4805, 0.5205, 0.4844, 0.5205, 0.4844, 0.513, 0.4805, 0.5056, 0.4759, 0.513, 0.4805, 0.513, 0.4805, 0.5056, 0.4759, 0.5205, 0.6182, 0.5205, 0.5618, 0.5205, 0.5618, 0.5205, 0.6182, 0.5657, 0.5618, 0.5654, 0.6182, 0.5654, 0.6182, 0.5657, 0.5618, 0.6108, 0.5618, 0.607, 0.6182, 0.607, 0.6182, 0.6108, 0.5618, 0.5654, 0.6182, 0.5628, 0.7389, 0.5628, 0.7389, 0.5654, 0.6182, 0.5268, 0.4075, 0.5353, 0.4007, 0.5353, 0.4007, 0.5268, 0.4075, 0.5353, 0.4544, 0.5268, 0.4382, 0.5268, 0.4382, 0.5353, 0.4544, 0.5205, 0.4844, 0.5353, 0.4759, 0.5353, 0.4759, 0.5205, 0.4844, 0.5205, 0.3343, 0.5353, 0.3343, 0.5353, 0.3343, 0.5205, 0.3343, 0.5353, 0.3343, 0.567, 0.3343, 0.567, 0.3343, 0.5353, 0.3343, 0.6301, 0.4171, 0.6297, 0.4304, 0.6297, 0.4304, 0.6301, 0.4171, 0.5353, 0.4007, 0.5353, 0.3743, 0.5353, 0.3743, 0.5353, 0.4007, 0.4937, 0.432, 0.4854, 0.4007, 0.4854, 0.4007, 0.4937, 0.432, 0.4854, 0.4007, 0.4901, 0.3766, 0.4901, 0.3766, 0.4854, 0.4007, 0.6297, 0.4304, 0.6242, 0.4544, 0.6242, 0.4544, 0.6297, 0.4304, 0.5852, 0.3343, 0.5852, 0.3743, 0.5852, 0.3743, 0.5852, 0.3343, 0.5381, 0.4663, 0.5353, 0.4544, 0.5353, 0.4544, 0.5381, 0.4663, 0.602, 0.4544, 0.5959, 0.4663, 0.5959, 0.4663, 0.602, 0.4544, 0.5353, 0.4759, 0.5381, 0.4663, 0.5381, 0.4663, 0.5353, 0.4759, 0.5959, 0.4663, 0.5935, 0.4759, 0.5935, 0.4759, 0.5959, 0.4663, 0.6108, 0.5618, 0.6139, 0.5125, 0.5761, 0.5203, 0.5761, 0.5618, 0.5754, 0.4544, 0.5752, 0.4007, 0.5752, 0.4007, 0.5754, 0.4544, 0.5752, 0.4007, 0.5752, 0.3743, 0.5752, 0.3743, 0.5752, 0.4007, 0.5756, 0.4663, 0.5754, 0.4544, 0.5754, 0.4544, 0.5756, 0.4663, 0.5739, 0.4759, 0.5756, 0.4663, 0.5756, 0.4663, 0.5739, 0.4759, 0.5752, 0.3743, 0.5618, 0.3743, 0.5618, 0.3743, 0.5752, 0.3743, 0.5631, 0.4759, 0.5739, 0.4759, 0.5739, 0.4759, 0.5631, 0.4759, 0.5616, 0.4007, 0.5628, 0.4544, 0.5628, 0.4544, 0.5616, 0.4007, 0.5618, 0.3743, 0.5616, 0.4007, 0.5616, 0.4007, 0.5618, 0.3743, 0.5628, 0.4544, 0.5626, 0.4663, 0.5626, 0.4663, 0.5628, 0.4544, 0.5626, 0.4663, 0.5631, 0.4759, 0.5631, 0.4759, 0.5626, 0.4663, 0.5353, 0.7389, 0.567, 0.8326, 0.5628, 0.7389, 0.567, 0.8326, 0.567, 0.8326, 0.5628, 0.7389, 0.567, 0.8326, 0.567, 0.8326, 0.567, 0.8326, 0.567, 0.8326, 0.567, 0.8326, 0.5353, 0.7389, 0.5353, 0.7389, 0.567, 0.8326, 0.5883, 0.7389, 0.5782, 0.8015, 0.5732, 0.7389, 0.5782, 0.8015, 0.5782, 0.8015, 0.5732, 0.7389, 0.5782, 0.8015, 0.5782, 0.8015, 0.5782, 0.8015, 0.5782, 0.8015, 0.5782, 0.8015, 0.5883, 0.7389, 0.5883, 0.7389, 0.5782, 0.8015, 0.5056, 0.4007, 0.5056, 0.4007, 0.4995, 0.3888, 0.4995, 0.3888, 0.5068, 0.4558, 0.5068, 0.4528, 0.5056, 0.4007, 0.5056, 0.4007, 0.4995, 0.3888, 0.4995, 0.3888, 0.4995, 0.3888, 0.4995, 0.3888, 0.5068, 0.4528, 0.5068, 0.4558, 0.5068, 0.4558, 0.5068, 0.4528, 0.4854, 0.4007, 0.4854, 0.4007, 0.4901, 0.3766, 0.4901, 0.3766, 0.4854, 0.4007, 0.5056, 0.4007, 0.4995, 0.3888, 0.4901, 0.3766, 0.4937, 0.432, 0.4937, 0.432, 0.4854, 0.4007, 0.4854, 0.4007, 0.4937, 0.432, 0.5068, 0.4558, 0.5056, 0.4007, 0.4854, 0.4007, 0.4901, 0.3766, 0.4901, 0.3766, 0.4901, 0.3766, 0.4901, 0.3766, 0.4901, 0.3766, 0.4995, 0.3888, 0.4995, 0.3888, 0.4901, 0.3766, 0.5068, 0.4558, 0.4937, 0.432, 0.4937, 0.432, 0.5068, 0.4558, 0.4937, 0.432, 0.4937, 0.432, 0.4937, 0.432, 0.4937, 0.432, 0.5353, 0.505, 0.5353, 0.5125, 0.5659, 0.52, 0.5664, 0.5087, 0.5205, 0.505, 0.5205, 0.5125, 0.5353, 0.5125, 0.5353, 0.505, 0.5205, 0.5125, 0.5205, 0.505, 0.513, 0.505, 0.513, 0.5125, 0.5761, 0.5203, 0.5761, 0.5089, 0.5664, 0.5087, 0.5659, 0.52, 0.5852, 0.5125, 0.5894, 0.505, 0.5761, 0.5089, 0.5761, 0.5203, 0.513, 0.5125, 0.513, 0.505, 0.5096, 0.4975, 0.6143, 0.4997, 0.6139, 0.5125, 0.6139, 0.5125, 0.6143, 0.4997, 0.5935, 0.4975, 0.6063, 0.499, 0.6063, 0.4989, 0.5935, 0.4975, 0.6063, 0.499, 0.6148, 0.4869, 0.6148, 0.4868, 0.6063, 0.4989, 0.6139, 0.5125, 0.5995, 0.5125, 0.5761, 0.5203, 0.5995, 0.5125, 0.5852, 0.5125, 0.5761, 0.5203, 0.5852, 0.5125, 0.5995, 0.5125, 0.6018, 0.5024, 0.5894, 0.505, 0.5995, 0.5125, 0.6139, 0.5125, 0.6143, 0.4997, 0.6018, 0.5024, 0.5353, 0.4975, 0.5353, 0.4975, 0.567, 0.4975, 0.567, 0.4975, 0.5353, 0.4975, 0.5353, 0.505, 0.5664, 0.5087, 0.567, 0.4975, 0.5205, 0.4975, 0.5205, 0.4975, 0.5353, 0.4975, 0.5353, 0.4975, 0.5205, 0.4975, 0.5205, 0.505, 0.5353, 0.505, 0.5353, 0.4975, 0.5205, 0.505, 0.5205, 0.4975, 0.513, 0.4975, 0.513, 0.505, 0.5205, 0.4975, 0.5205, 0.4975, 0.513, 0.4975, 0.513, 0.4975, 0.5761, 0.5089, 0.5761, 0.4975, 0.567, 0.4975, 0.5664, 0.5087, 0.5761, 0.4975, 0.5761, 0.4975, 0.567, 0.4975, 0.567, 0.4975, 0.5894, 0.505, 0.5935, 0.4975, 0.5761, 0.4975, 0.5761, 0.5089, 0.5935, 0.4975, 0.5935, 0.4975, 0.5761, 0.4975, 0.5761, 0.4975, 0.513, 0.505, 0.513, 0.4975, 0.5096, 0.4975, 0.513, 0.4975, 0.513, 0.4975, 0.5096, 0.4975, 0.6148, 0.4869, 0.6148, 0.4869, 0.6148, 0.4868, 0.6148, 0.4868, 0.6148, 0.4869, 0.6143, 0.4997, 0.6143, 0.4997, 0.6148, 0.4868, 0.6018, 0.5024, 0.6063, 0.499, 0.5935, 0.4975, 0.5894, 0.505, 0.6063, 0.499, 0.6063, 0.499, 0.5935, 0.4975, 0.5935, 0.4975, 0.6143, 0.4997, 0.6148, 0.4869, 0.6063, 0.499, 0.6018, 0.5024, 0.6148, 0.4869, 0.6148, 0.4869, 0.6063, 0.499, 0.6063, 0.499, 0.567, 0.4975, 0.5631, 0.4759, 0.5353, 0.4759, 0.5353, 0.4975, 0.5631, 0.4759, 0.5631, 0.4759, 0.5353, 0.4759, 0.5353, 0.4759, 0.5353, 0.4975, 0.5353, 0.4759, 0.5205, 0.4844, 0.5205, 0.4975, 0.5353, 0.4759, 0.5353, 0.4759, 0.5205, 0.4844, 0.5205, 0.4844, 0.513, 0.4975, 0.513, 0.4805, 0.5056, 0.4759, 0.5096, 0.4975, 0.513, 0.4805, 0.513, 0.4805, 0.5056, 0.4759, 0.5056, 0.4759, 0.5205, 0.4975, 0.5205, 0.4844, 0.513, 0.4805, 0.513, 0.4975, 0.5205, 0.4844, 0.5205, 0.4844, 0.513, 0.4805, 0.513, 0.4805, 0.5761, 0.4975, 0.5739, 0.4759, 0.5631, 0.4759, 0.567, 0.4975, 0.5739, 0.4759, 0.5739, 0.4759, 0.5631, 0.4759, 0.5631, 0.4759, 0.5935, 0.4975, 0.5935, 0.4759, 0.5739, 0.4759, 0.5761, 0.4975, 0.5935, 0.4759, 0.5935, 0.4759, 0.5739, 0.4759, 0.5739, 0.4759, 0.5096, 0.4975, 0.5056, 0.4759, 0.5056, 0.4759, 0.5096, 0.4975, 0.5056, 0.4759, 0.5056, 0.4759, 0.5056, 0.4759, 0.5056, 0.4759, 0.5935, 0.4759, 0.5935, 0.4759, 0.5935, 0.4759, 0.5935, 0.4759, 0.5935, 0.4759, 0.5935, 0.4975, 0.5935, 0.4975, 0.5935, 0.4759, 0.602, 0.4544, 0.6059, 0.4544, 0.6054, 0.4256, 0.6059, 0.4544, 0.6106, 0.4544, 0.6054, 0.4256, 0.6189, 0.4663, 0.6106, 0.4544, 0.612, 0.4544, 0.6189, 0.4663, 0.602, 0.4544, 0.602, 0.4544, 0.612, 0.4544, 0.6106, 0.4544, 0.6189, 0.4663, 0.6189, 0.4663, 0.6106, 0.4544, 0.6189, 0.4663, 0.6242, 0.4544, 0.6106, 0.4544, 0.6242, 0.4544, 0.6189, 0.4663, 0.6189, 0.4663, 0.6242, 0.4544, 0.6189, 0.4663, 0.6189, 0.4663, 0.6189, 0.4663, 0.6189, 0.4663, 0.6301, 0.4171, 0.6261, 0.3992, 0.6054, 0.4256, 0.6261, 0.3992, 0.6261, 0.3992, 0.6054, 0.4256, 0.6261, 0.3992, 0.6261, 0.3992, 0.6261, 0.3992, 0.6261, 0.3992, 0.6261, 0.3992, 0.6301, 0.4171, 0.6301, 0.4171, 0.6261, 0.3992, 0.607, 0.6182, 0.6108, 0.5618, 0.5761, 0.5618, 0.5761, 0.6182, 0.5883, 0.7389, 0.5732, 0.7389, 0.5761, 0.6182, 0.607, 0.6182, 0.5761, 0.6182, 0.5761, 0.6182, 0.5746, 0.6786, 0.5746, 0.6786])
me_cube_004.materials.append(mat_material)
me_cube_004.use_remesh_preserve_volume = False
me_cube_004.use_remesh_preserve_attributes = False
me_cube_004.use_mirror_vertex_groups = False
me_cube_004.update()

# ---- objects
ob_griff_unten_001 = bpy.data.objects.new('griff_unten.001', me_cube_004)
ob_camera = bpy.data.objects.new('Camera', cam_camera_001)
ob_point = bpy.data.objects.new('Point', light_point)

# ---- transforms, parenting, visibility, modifiers, constraints
ob_griff_unten_001.location = (0.7846, 3.725e-09, -2.874)
ob_griff_unten_001.scale = (0.4464, 0.01565, -2.037)
ob_griff_unten_001.lineart.crease_threshold = 0.0
_m = ob_griff_unten_001.modifiers.new('Subsurf', 'SUBSURF')
_m.uv_smooth = 'PRESERVE_CORNERS'
_m.quality = 2
_m.levels = 2
_m.show_only_control_edges = False
_m = ob_griff_unten_001.modifiers.new('Mirror', 'MIRROR')
_m.use_axis = (False, True, False)
_m.use_clip = True
ob_camera.location = (-1.486, -22.25, -0.5486)
ob_camera.rotation_euler = (1.568, -6.788e-06, -0.1001)
ob_camera.scale = (1.0, 1.0, 1.0)
ob_camera.lineart.crease_threshold = 0.0
ob_point.location = (-2.251, -0.9086, 4.674)
ob_point.lineart.crease_threshold = 0.0

# ---- collection membership
col_collection_1.objects.link(ob_griff_unten_001)
col_collection_1.objects.link(ob_camera)
col_collection_1.objects.link(ob_point)

# ---- scene / render settings (as saved in the file)
scene.camera = ob_camera
scene.frame_start = 1; scene.frame_end = 250; scene.frame_set(109)
scene.render.engine = 'BLENDER_EEVEE_NEXT'
scene.render.image_settings.color_mode = 'RGB'
scene.render.image_settings.compression = 90
scene.render.dither_intensity = 0.0
scene.render.bake_margin = 10
scene.render.bake_bias = 0.0
scene.cycles.use_denoising = False
scene.cycles.samples = 10
scene.cycles.sampling_pattern = 'TABULATED_SOBOL'
scene.cycles.light_sampling_threshold = 0.0
scene.cycles.use_adaptive_sampling = False
scene.cycles.use_light_tree = False
scene.cycles.blur_glossy = 0.0
scene.cycles.volume_bounces = 1
scene.cycles.pixel_filter_type = 'GAUSSIAN'
scene.cycles.sample_clamp_indirect = 0.0
scene.view_settings.view_transform = 'Standard'
bpy.context.view_layer.update()
